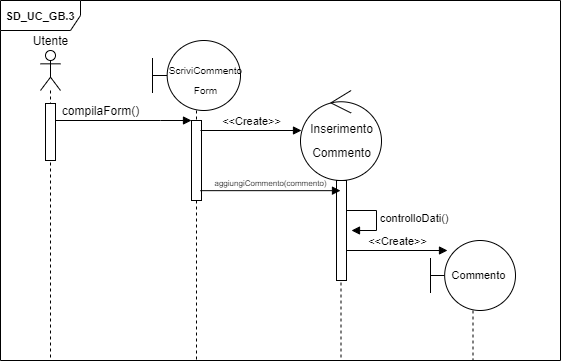

The diagram above was exported from draw.io. Its source (the exported page's mxGraphModel, read from the mxfile embedded in the PNG):
<mxGraphModel dx="652" dy="483" grid="1" gridSize="10" guides="1" tooltips="1" connect="1" arrows="1" fold="1" page="1" pageScale="1" pageWidth="827" pageHeight="1169" math="0" shadow="0">
  <root>
    <mxCell id="jUdxLBu198E7PLXwY1IO-0" />
    <mxCell id="jUdxLBu198E7PLXwY1IO-1" parent="jUdxLBu198E7PLXwY1IO-0" />
    <mxCell id="jUdxLBu198E7PLXwY1IO-2" value="" style="html=1;verticalAlign=bottom;endArrow=block;rounded=0;fontSize=7;" edge="1" parent="jUdxLBu198E7PLXwY1IO-1" source="jUdxLBu198E7PLXwY1IO-4" target="jUdxLBu198E7PLXwY1IO-8">
      <mxGeometry width="80" relative="1" as="geometry">
        <mxPoint x="87" y="200" as="sourcePoint" />
        <mxPoint x="167" y="200" as="targetPoint" />
        <Array as="points">
          <mxPoint x="160" y="200" />
        </Array>
      </mxGeometry>
    </mxCell>
    <mxCell id="jUdxLBu198E7PLXwY1IO-3" value="&lt;font style=&quot;font-size: 11px&quot;&gt;&lt;b&gt;SD_UC_GB.3&lt;/b&gt;&lt;/font&gt;" style="shape=umlFrame;whiteSpace=wrap;html=1;width=80;height=30;" vertex="1" parent="jUdxLBu198E7PLXwY1IO-1">
      <mxGeometry y="80" width="560" height="360" as="geometry" />
    </mxCell>
    <mxCell id="jUdxLBu198E7PLXwY1IO-4" value="" style="shape=umlLifeline;participant=umlActor;perimeter=lifelinePerimeter;whiteSpace=wrap;html=1;container=1;collapsible=0;recursiveResize=0;verticalAlign=top;spacingTop=36;outlineConnect=0;fillColor=default;gradientColor=none;" vertex="1" parent="jUdxLBu198E7PLXwY1IO-1">
      <mxGeometry x="40" y="130" width="20" height="310" as="geometry" />
    </mxCell>
    <mxCell id="jUdxLBu198E7PLXwY1IO-5" value="" style="html=1;points=[];perimeter=orthogonalPerimeter;fontSize=7;fillColor=default;gradientColor=none;" vertex="1" parent="jUdxLBu198E7PLXwY1IO-4">
      <mxGeometry x="5" y="53" width="10" height="57" as="geometry" />
    </mxCell>
    <mxCell id="jUdxLBu198E7PLXwY1IO-6" value="" style="shape=umlLifeline;participant=umlBoundary;perimeter=lifelinePerimeter;whiteSpace=wrap;html=1;container=1;collapsible=0;recursiveResize=0;verticalAlign=top;spacingTop=36;outlineConnect=0;fillColor=default;gradientColor=none;size=70;" vertex="1" parent="jUdxLBu198E7PLXwY1IO-1">
      <mxGeometry x="152" y="120" width="88" height="320" as="geometry" />
    </mxCell>
    <mxCell id="jUdxLBu198E7PLXwY1IO-8" value="" style="html=1;points=[];perimeter=orthogonalPerimeter;fontSize=7;fillColor=default;gradientColor=none;" vertex="1" parent="jUdxLBu198E7PLXwY1IO-6">
      <mxGeometry x="39" y="80" width="10" height="80" as="geometry" />
    </mxCell>
    <mxCell id="jUdxLBu198E7PLXwY1IO-7" value="&lt;p class=&quot;western&quot; align=&quot;center&quot; style=&quot;line-height: 100% ; margin-bottom: 0cm ; font-size: 10px&quot;&gt;&lt;font style=&quot;font-size: 10px&quot;&gt;&lt;font style=&quot;font-size: 10px&quot;&gt;ScriviCommento&lt;/font&gt;&lt;/font&gt;&lt;/p&gt;&lt;p class=&quot;western&quot; align=&quot;center&quot; style=&quot;line-height: 100% ; margin-bottom: 0cm ; font-size: 10px&quot;&gt;&lt;span&gt;Form&lt;/span&gt;&lt;/p&gt;" style="text;html=1;align=center;verticalAlign=middle;resizable=0;points=[];autosize=1;strokeColor=none;fillColor=none;fontSize=11;" vertex="1" parent="jUdxLBu198E7PLXwY1IO-6">
      <mxGeometry x="8" y="10" width="90" height="50" as="geometry" />
    </mxCell>
    <mxCell id="jUdxLBu198E7PLXwY1IO-10" value="" style="shape=umlLifeline;participant=umlControl;perimeter=lifelinePerimeter;whiteSpace=wrap;html=1;container=1;collapsible=0;recursiveResize=0;verticalAlign=top;spacingTop=36;outlineConnect=0;fillColor=default;gradientColor=none;size=90;" vertex="1" parent="jUdxLBu198E7PLXwY1IO-1">
      <mxGeometry x="300" y="170" width="81" height="270" as="geometry" />
    </mxCell>
    <mxCell id="jUdxLBu198E7PLXwY1IO-11" value="&lt;font style=&quot;font-size: 11px&quot;&gt;&amp;lt;&amp;lt;Create&amp;gt;&amp;gt;&lt;/font&gt;" style="html=1;verticalAlign=bottom;endArrow=block;rounded=0;fontSize=7;" edge="1" parent="jUdxLBu198E7PLXwY1IO-10">
      <mxGeometry width="80" relative="1" as="geometry">
        <mxPoint x="-100" y="40" as="sourcePoint" />
        <mxPoint x="1" y="40" as="targetPoint" />
      </mxGeometry>
    </mxCell>
    <mxCell id="jUdxLBu198E7PLXwY1IO-12" value="&lt;font&gt;&lt;p class=&quot;western&quot; align=&quot;center&quot; style=&quot;font-size: 11px ; line-height: 100% ; margin-bottom: 0cm&quot;&gt;&lt;font style=&quot;font-size: 12px&quot;&gt;Inserimento&lt;/font&gt;&lt;/p&gt;&lt;p class=&quot;western&quot; align=&quot;center&quot; style=&quot;line-height: 100% ; margin-bottom: 0cm&quot;&gt;Commento&lt;/p&gt;&lt;/font&gt;" style="text;html=1;align=center;verticalAlign=middle;resizable=0;points=[];autosize=1;strokeColor=none;fillColor=none;" vertex="1" parent="jUdxLBu198E7PLXwY1IO-10">
      <mxGeometry x="1" y="20" width="80" height="50" as="geometry" />
    </mxCell>
    <mxCell id="jUdxLBu198E7PLXwY1IO-13" value="" style="html=1;points=[];perimeter=orthogonalPerimeter;fontSize=7;fillColor=default;gradientColor=none;" vertex="1" parent="jUdxLBu198E7PLXwY1IO-10">
      <mxGeometry x="36" y="90" width="10" height="100" as="geometry" />
    </mxCell>
    <mxCell id="jUdxLBu198E7PLXwY1IO-18" value="&lt;font style=&quot;font-size: 11px&quot;&gt;&amp;lt;&amp;lt;Create&amp;gt;&amp;gt;&lt;/font&gt;" style="html=1;verticalAlign=bottom;endArrow=block;rounded=0;fontSize=7;" edge="1" parent="jUdxLBu198E7PLXwY1IO-10">
      <mxGeometry width="80" relative="1" as="geometry">
        <mxPoint x="46" y="160" as="sourcePoint" />
        <mxPoint x="147" y="160" as="targetPoint" />
      </mxGeometry>
    </mxCell>
    <mxCell id="f3e_h0HwZppW0MuFyW3s-0" value="controlloDati()" style="edgeStyle=orthogonalEdgeStyle;html=1;align=left;spacingLeft=2;endArrow=block;rounded=0;entryX=1;entryY=0;" edge="1" parent="jUdxLBu198E7PLXwY1IO-10">
      <mxGeometry relative="1" as="geometry">
        <mxPoint x="46" y="120" as="sourcePoint" />
        <Array as="points">
          <mxPoint x="76" y="120" />
        </Array>
        <mxPoint x="51" y="140" as="targetPoint" />
      </mxGeometry>
    </mxCell>
    <mxCell id="jUdxLBu198E7PLXwY1IO-14" value="" style="shape=umlLifeline;participant=umlBoundary;perimeter=lifelinePerimeter;whiteSpace=wrap;html=1;container=1;collapsible=0;recursiveResize=0;verticalAlign=top;spacingTop=36;outlineConnect=0;fillColor=default;gradientColor=none;size=70;" vertex="1" parent="jUdxLBu198E7PLXwY1IO-1">
      <mxGeometry x="430" y="320" width="85" height="120" as="geometry" />
    </mxCell>
    <mxCell id="jUdxLBu198E7PLXwY1IO-15" value="Commento" style="text;html=1;align=center;verticalAlign=middle;resizable=0;points=[];autosize=1;strokeColor=none;fillColor=none;fontSize=11;" vertex="1" parent="jUdxLBu198E7PLXwY1IO-14">
      <mxGeometry x="13" y="25" width="70" height="20" as="geometry" />
    </mxCell>
    <mxCell id="jUdxLBu198E7PLXwY1IO-16" value="compilaForm()" style="text;html=1;align=center;verticalAlign=middle;resizable=0;points=[];autosize=1;strokeColor=none;fillColor=none;" vertex="1" parent="jUdxLBu198E7PLXwY1IO-1">
      <mxGeometry x="55" y="180" width="90" height="20" as="geometry" />
    </mxCell>
    <mxCell id="jUdxLBu198E7PLXwY1IO-17" value="Utente" style="text;html=1;align=center;verticalAlign=middle;resizable=0;points=[];autosize=1;strokeColor=none;fillColor=none;" vertex="1" parent="jUdxLBu198E7PLXwY1IO-1">
      <mxGeometry x="25" y="110" width="50" height="20" as="geometry" />
    </mxCell>
    <mxCell id="jUdxLBu198E7PLXwY1IO-9" value="&lt;font style=&quot;font-size: 8px&quot;&gt;aggiungiCommento(commento)&lt;/font&gt;" style="html=1;verticalAlign=bottom;endArrow=block;rounded=0;fontSize=7;exitX=0.887;exitY=0.877;exitDx=0;exitDy=0;exitPerimeter=0;" edge="1" parent="jUdxLBu198E7PLXwY1IO-1" target="jUdxLBu198E7PLXwY1IO-10" source="jUdxLBu198E7PLXwY1IO-8">
      <mxGeometry width="80" relative="1" as="geometry">
        <mxPoint x="220" y="270" as="sourcePoint" />
        <mxPoint x="330" y="270" as="targetPoint" />
      </mxGeometry>
    </mxCell>
  </root>
</mxGraphModel>